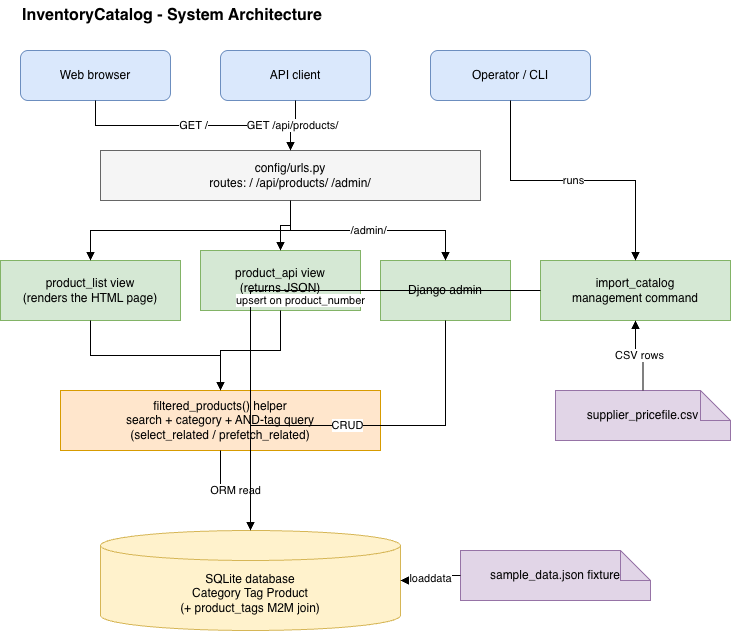

The diagram above was exported from draw.io. Its source (the exported page's mxGraphModel, read from the mxfile embedded in the PNG):
<mxGraphModel dx="774" dy="544" grid="1" gridSize="10" guides="1" tooltips="1" connect="1" arrows="1" fold="1" page="1" pageScale="1" pageWidth="827" pageHeight="1169" math="0" shadow="0">
  <root>
    <mxCell id="0" />
    <mxCell id="1" parent="0" />
    <mxCell id="title" parent="1" style="text;html=1;fontSize=16;fontStyle=1;align=left;verticalAlign=middle;" value="InventoryCatalog - System Architecture" vertex="1">
      <mxGeometry height="30" width="420" x="40" y="10" as="geometry" />
    </mxCell>
    <mxCell id="c1" parent="1" style="rounded=1;whiteSpace=wrap;html=1;fillColor=#dae8fc;strokeColor=#6c8ebf;" value="Web browser" vertex="1">
      <mxGeometry height="50" width="150" x="40" y="60" as="geometry" />
    </mxCell>
    <mxCell id="c2" parent="1" style="rounded=1;whiteSpace=wrap;html=1;fillColor=#dae8fc;strokeColor=#6c8ebf;" value="API client" vertex="1">
      <mxGeometry height="50" width="150" x="240" y="60" as="geometry" />
    </mxCell>
    <mxCell id="c3" parent="1" style="rounded=1;whiteSpace=wrap;html=1;fillColor=#dae8fc;strokeColor=#6c8ebf;" value="Operator / CLI" vertex="1">
      <mxGeometry height="50" width="160" x="450" y="60" as="geometry" />
    </mxCell>
    <mxCell id="r" parent="1" style="rounded=0;whiteSpace=wrap;html=1;fillColor=#f5f5f5;strokeColor=#666666;" value="config/urls.py&#10;routes:  /   /api/products/   /admin/" vertex="1">
      <mxGeometry height="50" width="380" x="120" y="160" as="geometry" />
    </mxCell>
    <mxCell id="v1" parent="1" style="rounded=0;whiteSpace=wrap;html=1;fillColor=#d5e8d4;strokeColor=#82b366;" value="product_list view&#10;(renders the HTML page)" vertex="1">
      <mxGeometry height="60" width="180" x="20" y="270" as="geometry" />
    </mxCell>
    <mxCell id="v2" parent="1" style="rounded=0;whiteSpace=wrap;html=1;fillColor=#d5e8d4;strokeColor=#82b366;" value="product_api view&#10;(returns JSON)" vertex="1">
      <mxGeometry height="60" width="160" x="220" y="260" as="geometry" />
    </mxCell>
    <mxCell id="v3" parent="1" style="rounded=0;whiteSpace=wrap;html=1;fillColor=#d5e8d4;strokeColor=#82b366;" value="Django admin" vertex="1">
      <mxGeometry height="60" width="130" x="400" y="270" as="geometry" />
    </mxCell>
    <mxCell id="v4" parent="1" style="rounded=0;whiteSpace=wrap;html=1;fillColor=#d5e8d4;strokeColor=#82b366;" value="import_catalog&#10;management command" vertex="1">
      <mxGeometry height="60" width="190" x="560" y="270" as="geometry" />
    </mxCell>
    <mxCell id="h" parent="1" style="rounded=0;whiteSpace=wrap;html=1;fillColor=#ffe6cc;strokeColor=#d79b00;" value="filtered_products() helper&#10;search + category + AND-tag query&#10;(select_related / prefetch_related)" vertex="1">
      <mxGeometry height="60" width="320" x="80" y="400" as="geometry" />
    </mxCell>
    <mxCell id="csv" parent="1" style="shape=note;whiteSpace=wrap;html=1;fillColor=#e1d5e7;strokeColor=#9673a6;" value="supplier_pricefile.csv" vertex="1">
      <mxGeometry height="50" width="175" x="575" y="400" as="geometry" />
    </mxCell>
    <mxCell id="fix" parent="1" style="shape=note;whiteSpace=wrap;html=1;fillColor=#e1d5e7;strokeColor=#9673a6;" value="sample_data.json fixture" vertex="1">
      <mxGeometry height="50" width="190" x="480" y="560" as="geometry" />
    </mxCell>
    <mxCell id="db" parent="1" style="shape=cylinder3;whiteSpace=wrap;html=1;boundedLbl=1;backgroundOutline=1;fillColor=#fff2cc;strokeColor=#d6b656;" value="SQLite database&#10;Category   Tag   Product&#10;(+ product_tags M2M join)" vertex="1">
      <mxGeometry height="100" width="300" x="120" y="540" as="geometry" />
    </mxCell>
    <mxCell id="e1" edge="1" parent="1" source="c1" style="edgeStyle=orthogonalEdgeStyle;rounded=0;html=1;endArrow=block;" target="r" value="GET /">
      <mxGeometry relative="1" as="geometry" />
    </mxCell>
    <mxCell id="e2" edge="1" parent="1" source="c2" style="edgeStyle=orthogonalEdgeStyle;rounded=0;html=1;endArrow=block;" target="r" value="GET /api/products/">
      <mxGeometry relative="1" as="geometry" />
    </mxCell>
    <mxCell id="e3" edge="1" parent="1" source="c3" style="edgeStyle=orthogonalEdgeStyle;rounded=0;html=1;endArrow=block;" target="v4" value="runs">
      <mxGeometry relative="1" as="geometry" />
    </mxCell>
    <mxCell id="e4" edge="1" parent="1" source="r" style="edgeStyle=orthogonalEdgeStyle;rounded=0;html=1;endArrow=block;" target="v1">
      <mxGeometry relative="1" as="geometry" />
    </mxCell>
    <mxCell id="e5" edge="1" parent="1" source="r" style="edgeStyle=orthogonalEdgeStyle;rounded=0;html=1;endArrow=block;" target="v2">
      <mxGeometry relative="1" as="geometry" />
    </mxCell>
    <mxCell id="e6" edge="1" parent="1" source="r" style="edgeStyle=orthogonalEdgeStyle;rounded=0;html=1;endArrow=block;" target="v3" value="/admin/">
      <mxGeometry relative="1" as="geometry" />
    </mxCell>
    <mxCell id="e7" edge="1" parent="1" source="v1" style="edgeStyle=orthogonalEdgeStyle;rounded=0;html=1;endArrow=block;" target="h">
      <mxGeometry relative="1" as="geometry" />
    </mxCell>
    <mxCell id="e8" edge="1" parent="1" source="v2" style="edgeStyle=orthogonalEdgeStyle;rounded=0;html=1;endArrow=block;" target="h">
      <mxGeometry relative="1" as="geometry" />
    </mxCell>
    <mxCell id="e9" edge="1" parent="1" source="h" style="edgeStyle=orthogonalEdgeStyle;rounded=0;html=1;endArrow=block;" target="db" value="ORM read">
      <mxGeometry relative="1" as="geometry" />
    </mxCell>
    <mxCell id="e10" edge="1" parent="1" source="csv" style="edgeStyle=orthogonalEdgeStyle;rounded=0;html=1;endArrow=block;" target="v4" value="CSV rows">
      <mxGeometry relative="1" as="geometry" />
    </mxCell>
    <mxCell id="e11" edge="1" parent="1" source="v4" style="edgeStyle=orthogonalEdgeStyle;rounded=0;html=1;endArrow=block;" target="db" value="upsert on product_number">
      <mxGeometry relative="1" x="-0.0943" y="10" as="geometry">
        <mxPoint as="offset" />
      </mxGeometry>
    </mxCell>
    <mxCell id="e12" edge="1" parent="1" source="v3" style="edgeStyle=orthogonalEdgeStyle;rounded=0;html=1;endArrow=block;" target="db" value="CRUD">
      <mxGeometry relative="1" as="geometry" />
    </mxCell>
    <mxCell id="e13" edge="1" parent="1" source="fix" style="edgeStyle=orthogonalEdgeStyle;rounded=0;html=1;endArrow=block;" target="db" value="loaddata">
      <mxGeometry relative="1" as="geometry" />
    </mxCell>
  </root>
</mxGraphModel>